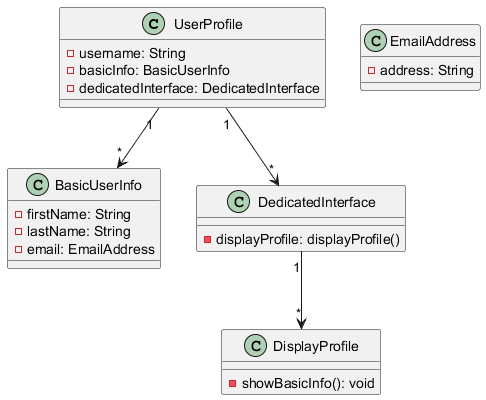

The diagram above was rendered by PlantUML. Its source (embedded in the PNG):
@startuml

   class UserProfile {
       - username: String
       - basicInfo: BasicUserInfo
       - dedicatedInterface: DedicatedInterface
   }

   class BasicUserInfo {
       - firstName: String
       - lastName: String
       - email: EmailAddress
   }

   class DedicatedInterface {
       - displayProfile: displayProfile()
   }

   class DisplayProfile {
       - showBasicInfo(): void
   }

   class EmailAddress {
       - address: String
   }

   UserProfile "1" --> "*" BasicUserInfo
   UserProfile "1" --> "*" DedicatedInterface
   DedicatedInterface "1" --> "*" DisplayProfile
   @enduml